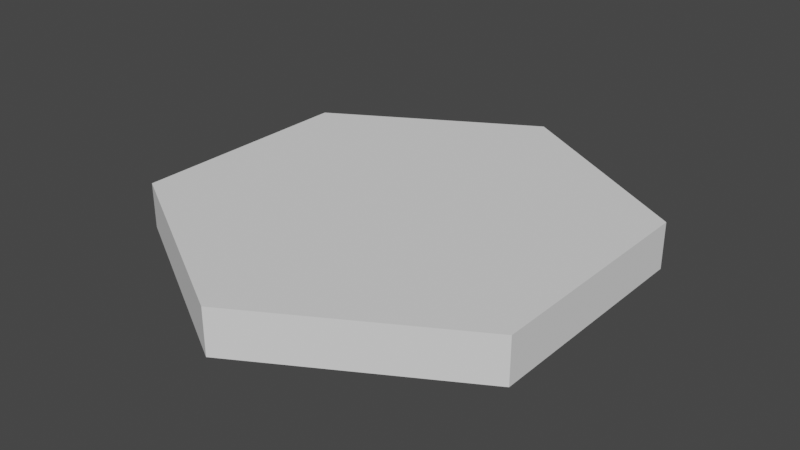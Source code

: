 # Source: hexagon.blend  (saved by Blender 2.83.18; exported with 4.5.12 LTS)
import bpy
from mathutils import Matrix  # noqa: F401  (used for matrix-valued properties, if any)

bpy.ops.wm.read_factory_settings(use_empty=True)
scene = bpy.context.scene
scene.name = 'Scene'

# ---- collections
col_collection = bpy.data.collections.new('Collection'); scene.collection.children.link(col_collection)

# ---- world
world_world = bpy.data.worlds.new('World'); scene.world = world_world
world_world.use_nodes = True; world_world.node_tree.nodes.clear()
_N = world_world.node_tree.nodes; _L = world_world.node_tree.links
n0 = _N.new('ShaderNodeOutputWorld'); n0.name = 'World Output'; n0.location = (300, 300)
n1 = _N.new('ShaderNodeBackground'); n1.name = 'Background'; n1.location = (10, 300)
n1.inputs[0].default_value = (0.05088, 0.05088, 0.05088, 1.0)
_L.new(n1.outputs[0], n0.inputs[0])
n0.is_active_output = True
world_world.color = (0.05088, 0.05088, 0.05088)
world_world.use_sun_shadow = False
world_world.sun_shadow_jitter_overblur = 0.0

# ---- meshes
me_cylinder = bpy.data.meshes.new('Cylinder')
me_cylinder.from_pydata([(0.0, 1.0, -0.0025), (0.0, 1.0, 0.195), (0.866, 0.5, -0.0025), (0.866, 0.5, 0.195), (0.866, -0.5, 0.0), (0.866, -0.5, 0.195), (-8.742e-08, -1.0, 0.0), (-8.742e-08, -1.0, 0.195), (-0.866, -0.5, 0.0), (-0.866, -0.5, 0.195), (-0.866, 0.5, -0.0025), (-0.866, 0.5, 0.195)], [], [(0, 1, 3, 2), (2, 3, 5, 4), (4, 5, 7, 6), (6, 7, 9, 8), (3, 1, 11, 9, 7, 5), (8, 9, 11, 10), (10, 11, 1, 0), (0, 2, 4, 6, 8, 10)])
_uv = me_cylinder.uv_layers.new(name='UVMap')
_uv.uv.foreach_set('vector', [1.0, 0.5, 1.0, 1.0, 0.8333, 1.0, 0.8333, 0.5, 0.8333, 0.5, 0.8333, 1.0, 0.6667, 1.0, 0.6667, 0.5, 0.6667, 0.5, 0.6667, 1.0, 0.5, 1.0, 0.5, 0.5, 0.5, 0.5, 0.5, 1.0, 0.3333, 1.0, 0.3333, 0.5, 0.4578, 0.37, 0.25, 0.49, 0.04215, 0.37, 0.04215, 0.13, 0.25, 0.01, 0.4578, 0.13, 0.3333, 0.5, 0.3333, 1.0, 0.1667, 1.0, 0.1667, 0.5, 0.1667, 0.5, 0.1667, 1.0, -8.941e-08, 1.0, -8.941e-08, 0.5, 0.75, 0.49, 0.9578, 0.37, 0.9578, 0.13, 0.75, 0.01, 0.5422, 0.13, 0.5422, 0.37])
me_cylinder.use_remesh_fix_poles = True
me_cylinder.use_remesh_preserve_attributes = False
me_cylinder.use_mirror_vertex_groups = False
me_cylinder.update()

# ---- objects
ob_hexagon = bpy.data.objects.new('Hexagon', me_cylinder)

# ---- transforms, parenting, visibility, modifiers, constraints
ob_hexagon.location = (0.0, 0.0, 0.0)
ob_hexagon.lineart.crease_threshold = 0.0

# ---- collection membership
col_collection.objects.link(ob_hexagon)

# ---- scene / render settings (as saved in the file)
scene.frame_start = 1; scene.frame_end = 250; scene.frame_set(1)
scene.render.engine = 'BLENDER_EEVEE_NEXT'
scene.cycles.use_denoising = False
scene.cycles.samples = 128
scene.cycles.sampling_pattern = 'TABULATED_SOBOL'
scene.cycles.use_adaptive_sampling = False
scene.cycles.use_light_tree = False
scene.view_settings.view_transform = 'Filmic'
bpy.context.view_layer.update()

# ---- added for rendering (the .blend has no active camera and no usable light): camera, sun
cam_auto = bpy.data.cameras.new('AutoCamera')
cam_auto.lens = 50.0
cam_auto.sensor_width = 36.0
cam_auto.clip_end = 1000.0
ob_auto_camera = bpy.data.objects.new('AutoCamera', cam_auto)
scene.collection.objects.link(ob_auto_camera)
ob_auto_camera.location = (2.45473, -2.94567, 2.06003)
ob_auto_camera.rotation_euler = (1.09748, -7.21219e-08, 0.694738)
scene.camera = ob_auto_camera
light_auto_sun = bpy.data.lights.new('AutoSun', 'SUN')
light_auto_sun.energy = 3.0
light_auto_sun.angle = 0.0523599
ob_auto_sun = bpy.data.objects.new('AutoSun', light_auto_sun)
scene.collection.objects.link(ob_auto_sun)
ob_auto_sun.rotation_euler = (0.872665, 0.174533, 0.523599)
bpy.context.view_layer.update()

